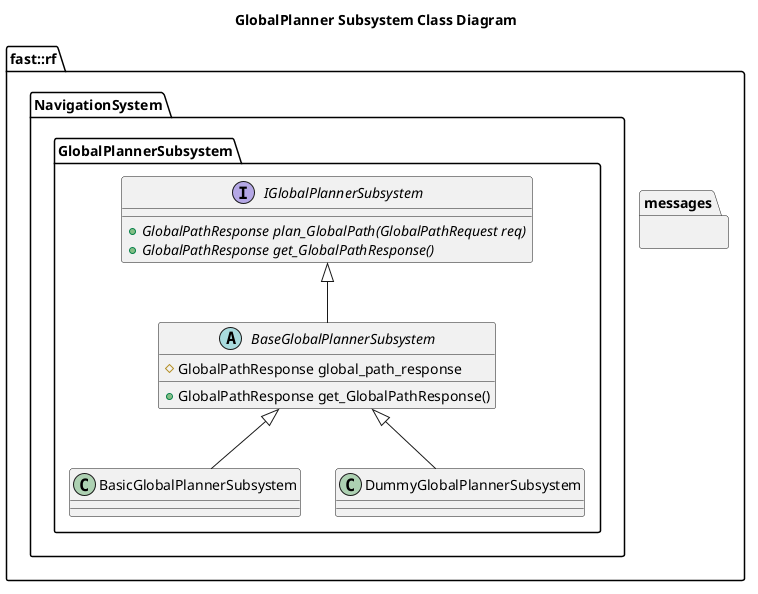

The diagram above was rendered by PlantUML. Its source (embedded in the PNG):
@startuml
title GlobalPlanner Subsystem Class Diagram
namespace fast::rf {
  namespace messages {

  }
  namespace NavigationSystem {
    namespace GlobalPlannerSubsystem {
      interface IGlobalPlannerSubsystem {
        +{abstract} GlobalPathResponse plan_GlobalPath(GlobalPathRequest req)
        +{abstract} GlobalPathResponse get_GlobalPathResponse()

      }
      abstract BaseGlobalPlannerSubsystem {
        +GlobalPathResponse get_GlobalPathResponse()
        #GlobalPathResponse global_path_response

      }
      BaseGlobalPlannerSubsystem -up-|> IGlobalPlannerSubsystem
      class BasicGlobalPlannerSubsystem {

      }
      BasicGlobalPlannerSubsystem -up-|> BaseGlobalPlannerSubsystem
      class DummyGlobalPlannerSubsystem {

      }
      DummyGlobalPlannerSubsystem -up-|> BaseGlobalPlannerSubsystem
    }
  }
}
@enduml